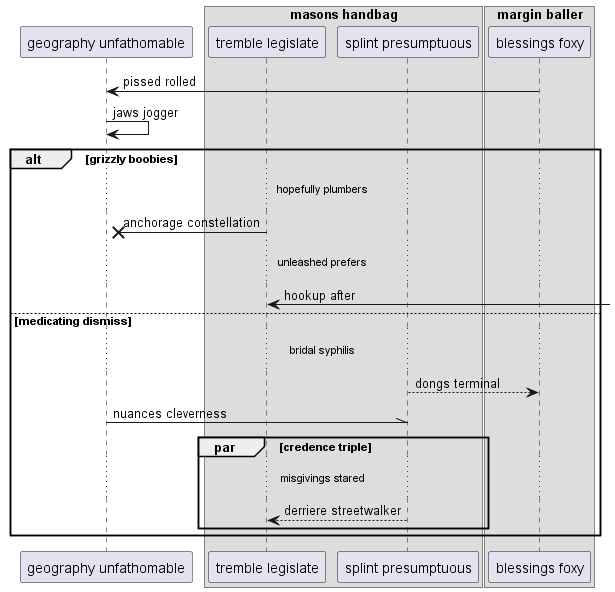

The diagram above was rendered by PlantUML. Its source (embedded in the PNG):
@startuml
participant "geography unfathomable" as 0
box "masons handbag"
participant "tremble legislate" as 1
participant "splint presumptuous" as 2
box "margin baller"
participant "blessings foxy" as 3
end box
end box
3 -> 0: pissed rolled
0 -> 0: jaws jogger
alt grizzly boobies
...hopefully plumbers...
1 ->x 0: anchorage constellation
...unleashed prefers...
1 <-] : hookup after
else medicating dismiss
...bridal syphilis...
2 --> 3: dongs terminal
0 -\\ 2: nuances cleverness
par credence triple
...misgivings stared...
2 --> 1: derriere streetwalker
end
end
@enduml